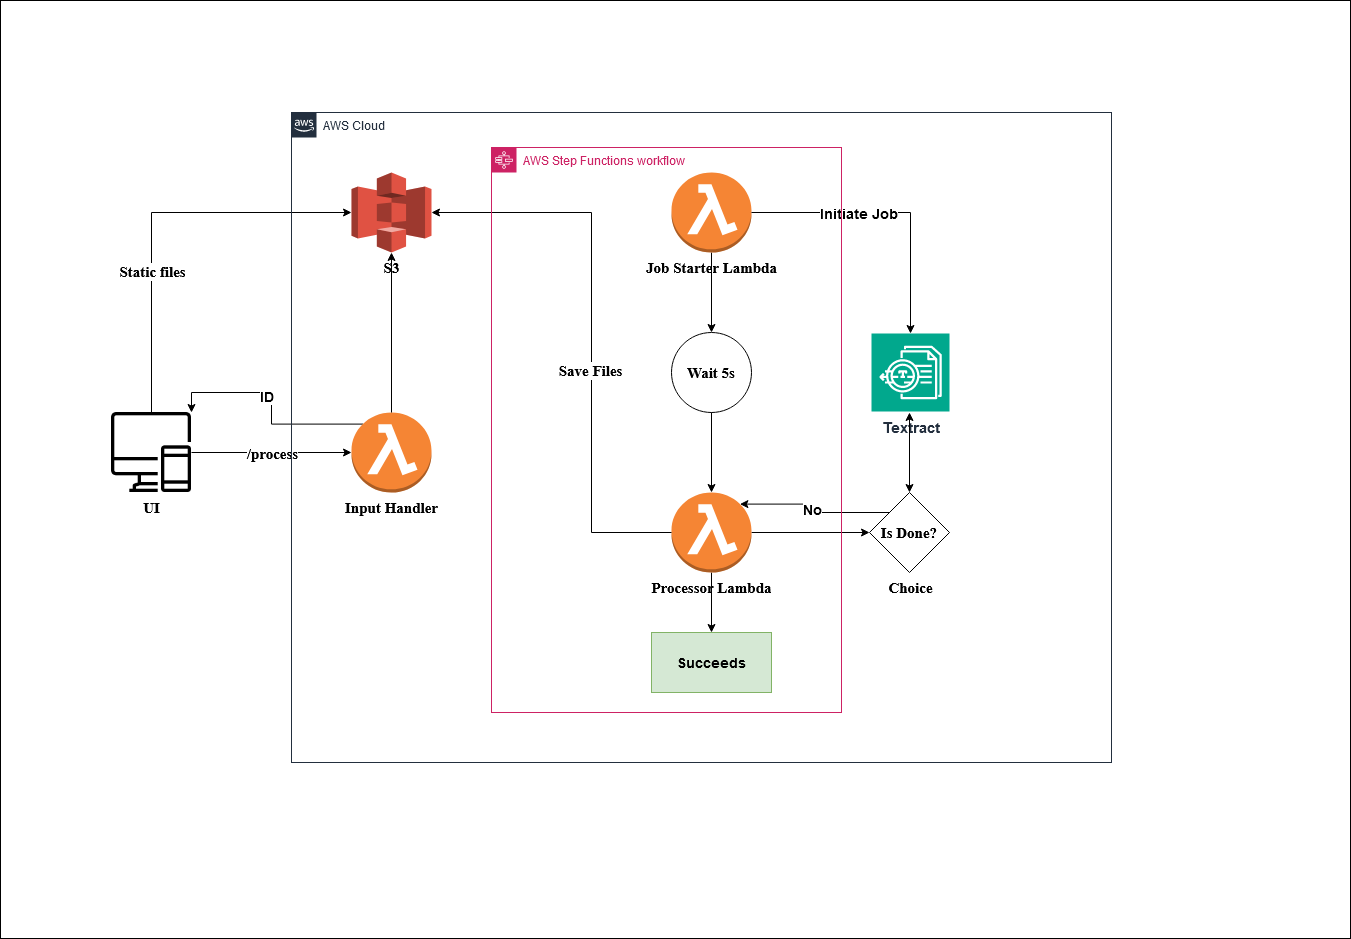

The diagram above was exported from draw.io. Its source (the exported page's mxGraphModel, read from the mxfile embedded in the PNG):
<mxGraphModel dx="2200" dy="2205" grid="0" gridSize="10" guides="1" tooltips="1" connect="1" arrows="1" fold="1" page="1" pageScale="1" pageWidth="850" pageHeight="1100" background="#FFFFFF" math="0" shadow="0">
  <root>
    <mxCell id="0" />
    <mxCell id="1" parent="0" />
    <mxCell id="I3EzqvZw5_y4Oy4SkBhV-44" value="" style="rounded=0;whiteSpace=wrap;html=1;" vertex="1" parent="1">
      <mxGeometry x="9" y="-132" width="1350" height="938" as="geometry" />
    </mxCell>
    <mxCell id="I3EzqvZw5_y4Oy4SkBhV-1" value="&lt;font size=&quot;1&quot; face=&quot;Times New Roman&quot;&gt;&lt;b&gt;&lt;font style=&quot;font-size: 15px;&quot;&gt;UI&lt;/font&gt;&lt;/b&gt;&lt;/font&gt;" style="shape=image;html=1;verticalAlign=top;verticalLabelPosition=bottom;labelBackgroundColor=#ffffff;imageAspect=0;aspect=fixed;image=https://cdn3.iconfinder.com/data/icons/essential-pack-2/48/49-Responsive-128.png" vertex="1" parent="1">
      <mxGeometry x="120" y="280" width="80" height="80" as="geometry" />
    </mxCell>
    <mxCell id="I3EzqvZw5_y4Oy4SkBhV-5" value="&lt;font size=&quot;1&quot; face=&quot;Times New Roman&quot;&gt;&lt;b style=&quot;font-size: 15px;&quot;&gt;S3&lt;/b&gt;&lt;/font&gt;" style="outlineConnect=0;dashed=0;verticalLabelPosition=bottom;verticalAlign=top;align=center;html=1;shape=mxgraph.aws3.s3;fillColor=#E05243;gradientColor=none;" vertex="1" parent="1">
      <mxGeometry x="360" y="40" width="80" height="80" as="geometry" />
    </mxCell>
    <mxCell id="I3EzqvZw5_y4Oy4SkBhV-6" style="edgeStyle=orthogonalEdgeStyle;rounded=0;orthogonalLoop=1;jettySize=auto;html=1;exitX=0.5;exitY=0;exitDx=0;exitDy=0;entryX=0;entryY=0.5;entryDx=0;entryDy=0;entryPerimeter=0;" edge="1" parent="1" source="I3EzqvZw5_y4Oy4SkBhV-1" target="I3EzqvZw5_y4Oy4SkBhV-5">
      <mxGeometry relative="1" as="geometry" />
    </mxCell>
    <mxCell id="I3EzqvZw5_y4Oy4SkBhV-8" value="&lt;font style=&quot;font-size: 15px;&quot; face=&quot;Times New Roman&quot;&gt;&lt;b style=&quot;&quot;&gt;Static files&lt;br&gt;&lt;/b&gt;&lt;/font&gt;" style="edgeLabel;html=1;align=center;verticalAlign=middle;resizable=0;points=[];" vertex="1" connectable="0" parent="I3EzqvZw5_y4Oy4SkBhV-6">
      <mxGeometry x="-0.29" relative="1" as="geometry">
        <mxPoint as="offset" />
      </mxGeometry>
    </mxCell>
    <mxCell id="I3EzqvZw5_y4Oy4SkBhV-15" style="edgeStyle=orthogonalEdgeStyle;rounded=0;orthogonalLoop=1;jettySize=auto;html=1;exitX=0.145;exitY=0.145;exitDx=0;exitDy=0;exitPerimeter=0;entryX=1;entryY=0;entryDx=0;entryDy=0;" edge="1" parent="1" source="I3EzqvZw5_y4Oy4SkBhV-7" target="I3EzqvZw5_y4Oy4SkBhV-1">
      <mxGeometry relative="1" as="geometry">
        <Array as="points">
          <mxPoint x="280" y="292" />
          <mxPoint x="280" y="260" />
          <mxPoint x="200" y="260" />
        </Array>
      </mxGeometry>
    </mxCell>
    <mxCell id="I3EzqvZw5_y4Oy4SkBhV-16" value="&lt;b&gt;&lt;font style=&quot;font-size: 14px;&quot;&gt;ID&lt;/font&gt;&lt;/b&gt;" style="edgeLabel;html=1;align=center;verticalAlign=middle;resizable=0;points=[];" vertex="1" connectable="0" parent="I3EzqvZw5_y4Oy4SkBhV-15">
      <mxGeometry x="0.1577" y="3" relative="1" as="geometry">
        <mxPoint as="offset" />
      </mxGeometry>
    </mxCell>
    <mxCell id="I3EzqvZw5_y4Oy4SkBhV-7" value="&lt;font style=&quot;font-size: 15px;&quot; face=&quot;Times New Roman&quot;&gt;&lt;b&gt;Input Handler&lt;br&gt;&lt;/b&gt;&lt;/font&gt;" style="outlineConnect=0;dashed=0;verticalLabelPosition=bottom;verticalAlign=top;align=center;html=1;shape=mxgraph.aws3.lambda_function;fillColor=#F58534;gradientColor=none;" vertex="1" parent="1">
      <mxGeometry x="360" y="280" width="80" height="80" as="geometry" />
    </mxCell>
    <mxCell id="I3EzqvZw5_y4Oy4SkBhV-10" style="edgeStyle=orthogonalEdgeStyle;rounded=0;orthogonalLoop=1;jettySize=auto;html=1;exitX=1;exitY=0.5;exitDx=0;exitDy=0;entryX=0;entryY=0.5;entryDx=0;entryDy=0;entryPerimeter=0;" edge="1" parent="1" source="I3EzqvZw5_y4Oy4SkBhV-1" target="I3EzqvZw5_y4Oy4SkBhV-7">
      <mxGeometry relative="1" as="geometry" />
    </mxCell>
    <mxCell id="I3EzqvZw5_y4Oy4SkBhV-11" value="&lt;font size=&quot;1&quot; face=&quot;Times New Roman&quot;&gt;&lt;b&gt;&lt;font style=&quot;font-size: 15px;&quot;&gt;/process&lt;/font&gt;&lt;/b&gt;&lt;/font&gt;" style="edgeLabel;html=1;align=center;verticalAlign=middle;resizable=0;points=[];" vertex="1" connectable="0" parent="I3EzqvZw5_y4Oy4SkBhV-10">
      <mxGeometry x="-0.1" y="3" relative="1" as="geometry">
        <mxPoint x="8" y="3" as="offset" />
      </mxGeometry>
    </mxCell>
    <mxCell id="I3EzqvZw5_y4Oy4SkBhV-14" style="edgeStyle=orthogonalEdgeStyle;rounded=0;orthogonalLoop=1;jettySize=auto;html=1;entryX=0.5;entryY=1;entryDx=0;entryDy=0;entryPerimeter=0;" edge="1" parent="1" source="I3EzqvZw5_y4Oy4SkBhV-7" target="I3EzqvZw5_y4Oy4SkBhV-5">
      <mxGeometry relative="1" as="geometry" />
    </mxCell>
    <mxCell id="I3EzqvZw5_y4Oy4SkBhV-22" style="edgeStyle=orthogonalEdgeStyle;rounded=0;orthogonalLoop=1;jettySize=auto;html=1;entryX=0.5;entryY=0;entryDx=0;entryDy=0;" edge="1" parent="1" source="I3EzqvZw5_y4Oy4SkBhV-17" target="I3EzqvZw5_y4Oy4SkBhV-21">
      <mxGeometry relative="1" as="geometry" />
    </mxCell>
    <mxCell id="I3EzqvZw5_y4Oy4SkBhV-17" value="&lt;font style=&quot;font-size: 15px;&quot; face=&quot;Times New Roman&quot;&gt;&lt;b&gt;Job Starter Lambda&lt;br&gt;&lt;/b&gt;&lt;/font&gt;" style="outlineConnect=0;dashed=0;verticalLabelPosition=bottom;verticalAlign=top;align=center;html=1;shape=mxgraph.aws3.lambda_function;fillColor=#F58534;gradientColor=none;" vertex="1" parent="1">
      <mxGeometry x="680" y="40" width="80" height="80" as="geometry" />
    </mxCell>
    <mxCell id="I3EzqvZw5_y4Oy4SkBhV-18" value="&lt;b&gt;&lt;font style=&quot;font-size: 15px;&quot;&gt;Textract&lt;/font&gt;&lt;/b&gt;" style="sketch=0;points=[[0,0,0],[0.25,0,0],[0.5,0,0],[0.75,0,0],[1,0,0],[0,1,0],[0.25,1,0],[0.5,1,0],[0.75,1,0],[1,1,0],[0,0.25,0],[0,0.5,0],[0,0.75,0],[1,0.25,0],[1,0.5,0],[1,0.75,0]];outlineConnect=0;fontColor=#232F3E;fillColor=#01A88D;strokeColor=#ffffff;dashed=0;verticalLabelPosition=bottom;verticalAlign=top;align=center;html=1;fontSize=12;fontStyle=0;aspect=fixed;shape=mxgraph.aws4.resourceIcon;resIcon=mxgraph.aws4.textract;" vertex="1" parent="1">
      <mxGeometry x="880" y="201" width="78" height="78" as="geometry" />
    </mxCell>
    <mxCell id="I3EzqvZw5_y4Oy4SkBhV-19" style="edgeStyle=orthogonalEdgeStyle;rounded=0;orthogonalLoop=1;jettySize=auto;html=1;entryX=0.5;entryY=0;entryDx=0;entryDy=0;entryPerimeter=0;" edge="1" parent="1" source="I3EzqvZw5_y4Oy4SkBhV-17" target="I3EzqvZw5_y4Oy4SkBhV-18">
      <mxGeometry relative="1" as="geometry" />
    </mxCell>
    <mxCell id="I3EzqvZw5_y4Oy4SkBhV-20" value="&lt;b style=&quot;font-size: 14px;&quot;&gt;Initiate Job&lt;br&gt;&lt;/b&gt;" style="edgeLabel;html=1;align=center;verticalAlign=middle;resizable=0;points=[];" vertex="1" connectable="0" parent="I3EzqvZw5_y4Oy4SkBhV-19">
      <mxGeometry x="0.1632" y="-4" relative="1" as="geometry">
        <mxPoint x="-49" y="-4" as="offset" />
      </mxGeometry>
    </mxCell>
    <mxCell id="I3EzqvZw5_y4Oy4SkBhV-21" value="&lt;font face=&quot;Times New Roman&quot;&gt;&lt;b&gt;&lt;font style=&quot;font-size: 15px;&quot;&gt;Wait 5s&lt;/font&gt;&lt;/b&gt;&lt;/font&gt;" style="ellipse;whiteSpace=wrap;html=1;" vertex="1" parent="1">
      <mxGeometry x="680" y="200" width="80" height="80" as="geometry" />
    </mxCell>
    <mxCell id="I3EzqvZw5_y4Oy4SkBhV-26" style="edgeStyle=orthogonalEdgeStyle;rounded=0;orthogonalLoop=1;jettySize=auto;html=1;entryX=0;entryY=0.5;entryDx=0;entryDy=0;" edge="1" parent="1" source="I3EzqvZw5_y4Oy4SkBhV-23" target="I3EzqvZw5_y4Oy4SkBhV-25">
      <mxGeometry relative="1" as="geometry" />
    </mxCell>
    <mxCell id="I3EzqvZw5_y4Oy4SkBhV-31" style="edgeStyle=orthogonalEdgeStyle;rounded=0;orthogonalLoop=1;jettySize=auto;html=1;entryX=0.5;entryY=0;entryDx=0;entryDy=0;" edge="1" parent="1" source="I3EzqvZw5_y4Oy4SkBhV-23" target="I3EzqvZw5_y4Oy4SkBhV-30">
      <mxGeometry relative="1" as="geometry" />
    </mxCell>
    <mxCell id="I3EzqvZw5_y4Oy4SkBhV-23" value="&lt;font style=&quot;font-size: 15px;&quot; face=&quot;Times New Roman&quot;&gt;&lt;b&gt;Processor Lambda&lt;br&gt;&lt;/b&gt;&lt;/font&gt;" style="outlineConnect=0;dashed=0;verticalLabelPosition=bottom;verticalAlign=top;align=center;html=1;shape=mxgraph.aws3.lambda_function;fillColor=#F58534;gradientColor=none;" vertex="1" parent="1">
      <mxGeometry x="680" y="360" width="80" height="80" as="geometry" />
    </mxCell>
    <mxCell id="I3EzqvZw5_y4Oy4SkBhV-24" style="edgeStyle=orthogonalEdgeStyle;rounded=0;orthogonalLoop=1;jettySize=auto;html=1;entryX=0.5;entryY=0;entryDx=0;entryDy=0;entryPerimeter=0;" edge="1" parent="1" source="I3EzqvZw5_y4Oy4SkBhV-21" target="I3EzqvZw5_y4Oy4SkBhV-23">
      <mxGeometry relative="1" as="geometry" />
    </mxCell>
    <mxCell id="I3EzqvZw5_y4Oy4SkBhV-27" style="edgeStyle=orthogonalEdgeStyle;rounded=0;orthogonalLoop=1;jettySize=auto;html=1;startArrow=classic;startFill=1;" edge="1" parent="1" source="I3EzqvZw5_y4Oy4SkBhV-25">
      <mxGeometry relative="1" as="geometry">
        <mxPoint x="918" y="280" as="targetPoint" />
      </mxGeometry>
    </mxCell>
    <mxCell id="I3EzqvZw5_y4Oy4SkBhV-25" value="&lt;font face=&quot;Times New Roman&quot;&gt;&lt;b&gt;&lt;font style=&quot;font-size: 15px;&quot;&gt;Is Done?&lt;/font&gt;&lt;/b&gt;&lt;/font&gt;" style="rhombus;whiteSpace=wrap;html=1;" vertex="1" parent="1">
      <mxGeometry x="878" y="360" width="80" height="80" as="geometry" />
    </mxCell>
    <mxCell id="I3EzqvZw5_y4Oy4SkBhV-28" style="edgeStyle=orthogonalEdgeStyle;rounded=0;orthogonalLoop=1;jettySize=auto;html=1;exitX=0;exitY=0;exitDx=0;exitDy=0;entryX=0.855;entryY=0.145;entryDx=0;entryDy=0;entryPerimeter=0;" edge="1" parent="1" source="I3EzqvZw5_y4Oy4SkBhV-25" target="I3EzqvZw5_y4Oy4SkBhV-23">
      <mxGeometry relative="1" as="geometry">
        <Array as="points">
          <mxPoint x="820" y="380" />
          <mxPoint x="820" y="372" />
        </Array>
      </mxGeometry>
    </mxCell>
    <mxCell id="I3EzqvZw5_y4Oy4SkBhV-29" value="&lt;b&gt;&lt;font style=&quot;font-size: 14px;&quot;&gt;No&lt;/font&gt;&lt;/b&gt;" style="edgeLabel;html=1;align=center;verticalAlign=middle;resizable=0;points=[];" vertex="1" connectable="0" parent="I3EzqvZw5_y4Oy4SkBhV-28">
      <mxGeometry x="0.0378" relative="1" as="geometry">
        <mxPoint as="offset" />
      </mxGeometry>
    </mxCell>
    <mxCell id="I3EzqvZw5_y4Oy4SkBhV-30" value="&lt;font style=&quot;font-size: 14px;&quot;&gt;&lt;b&gt;&lt;font style=&quot;font-size: 14px;&quot;&gt;Succeeds&lt;/font&gt;&lt;/b&gt;&lt;/font&gt;" style="whiteSpace=wrap;html=1;fillColor=#d5e8d4;strokeColor=#82b366;" vertex="1" parent="1">
      <mxGeometry x="660" y="500" width="120" height="60" as="geometry" />
    </mxCell>
    <mxCell id="I3EzqvZw5_y4Oy4SkBhV-32" style="edgeStyle=orthogonalEdgeStyle;rounded=0;orthogonalLoop=1;jettySize=auto;html=1;entryX=1;entryY=0.5;entryDx=0;entryDy=0;entryPerimeter=0;" edge="1" parent="1" source="I3EzqvZw5_y4Oy4SkBhV-23" target="I3EzqvZw5_y4Oy4SkBhV-5">
      <mxGeometry relative="1" as="geometry">
        <Array as="points">
          <mxPoint x="600" y="400" />
          <mxPoint x="600" y="80" />
        </Array>
      </mxGeometry>
    </mxCell>
    <mxCell id="I3EzqvZw5_y4Oy4SkBhV-33" value="&lt;font style=&quot;font-size: 15px;&quot; face=&quot;Times New Roman&quot;&gt;&lt;b style=&quot;&quot;&gt;Save Files&lt;br&gt;&lt;/b&gt;&lt;/font&gt;" style="edgeLabel;html=1;align=center;verticalAlign=middle;resizable=0;points=[];" vertex="1" connectable="0" parent="I3EzqvZw5_y4Oy4SkBhV-32">
      <mxGeometry x="-0.1323" y="2" relative="1" as="geometry">
        <mxPoint as="offset" />
      </mxGeometry>
    </mxCell>
    <mxCell id="I3EzqvZw5_y4Oy4SkBhV-34" value="AWS Step Functions workflow" style="points=[[0,0],[0.25,0],[0.5,0],[0.75,0],[1,0],[1,0.25],[1,0.5],[1,0.75],[1,1],[0.75,1],[0.5,1],[0.25,1],[0,1],[0,0.75],[0,0.5],[0,0.25]];outlineConnect=0;gradientColor=none;html=1;whiteSpace=wrap;fontSize=12;fontStyle=0;container=1;pointerEvents=0;collapsible=0;recursiveResize=0;shape=mxgraph.aws4.group;grIcon=mxgraph.aws4.group_aws_step_functions_workflow;strokeColor=#CD2264;fillColor=none;verticalAlign=top;align=left;spacingLeft=30;fontColor=#CD2264;dashed=0;" vertex="1" parent="1">
      <mxGeometry x="500" y="15" width="350" height="565" as="geometry" />
    </mxCell>
    <mxCell id="I3EzqvZw5_y4Oy4SkBhV-35" value="&lt;font face=&quot;Times New Roman&quot;&gt;&lt;b&gt;&lt;font style=&quot;font-size: 15px;&quot;&gt;Choice&lt;/font&gt;&lt;/b&gt;&lt;/font&gt;" style="text;html=1;align=center;verticalAlign=middle;resizable=0;points=[];autosize=1;strokeColor=none;fillColor=none;" vertex="1" parent="1">
      <mxGeometry x="884" y="440" width="70" height="30" as="geometry" />
    </mxCell>
    <mxCell id="I3EzqvZw5_y4Oy4SkBhV-36" value="AWS Cloud" style="points=[[0,0],[0.25,0],[0.5,0],[0.75,0],[1,0],[1,0.25],[1,0.5],[1,0.75],[1,1],[0.75,1],[0.5,1],[0.25,1],[0,1],[0,0.75],[0,0.5],[0,0.25]];outlineConnect=0;gradientColor=none;html=1;whiteSpace=wrap;fontSize=12;fontStyle=0;container=1;pointerEvents=0;collapsible=0;recursiveResize=0;shape=mxgraph.aws4.group;grIcon=mxgraph.aws4.group_aws_cloud_alt;strokeColor=#232F3E;fillColor=none;verticalAlign=top;align=left;spacingLeft=30;fontColor=#232F3E;dashed=0;" vertex="1" parent="1">
      <mxGeometry x="300" y="-20" width="820" height="650" as="geometry" />
    </mxCell>
  </root>
</mxGraphModel>